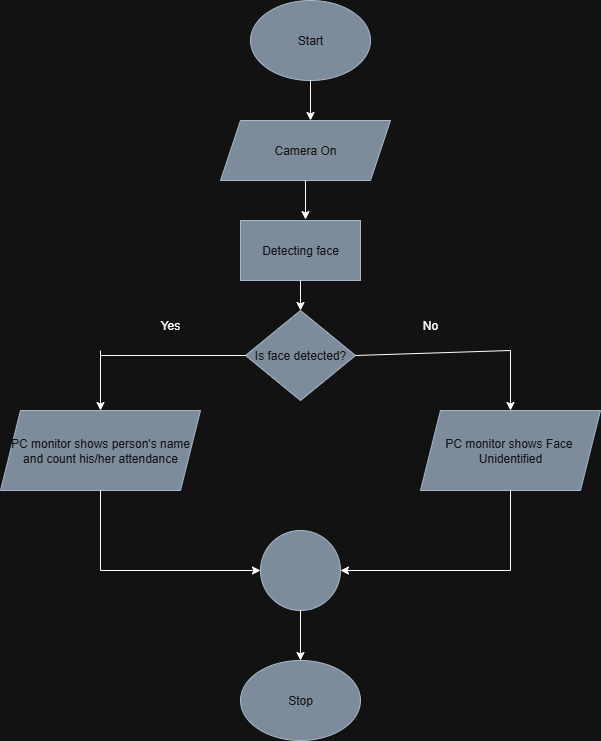

The diagram above was exported from draw.io. Its source (the exported page's mxGraphModel, read from the mxfile embedded in the PNG):
<mxGraphModel dx="1042" dy="658" grid="1" gridSize="10" guides="1" tooltips="1" connect="1" arrows="1" fold="1" page="1" pageScale="1" pageWidth="850" pageHeight="1100" math="0" shadow="0">
  <root>
    <mxCell id="0" />
    <mxCell id="1" parent="0" />
    <mxCell id="I7zqVEAJQoPXBQ8nZ-Ki-1" value="Start" style="ellipse;whiteSpace=wrap;html=1;fillColor=#647687;strokeColor=#314354;fontColor=#ffffff;" vertex="1" parent="1">
      <mxGeometry x="310" y="20" width="120" height="80" as="geometry" />
    </mxCell>
    <mxCell id="I7zqVEAJQoPXBQ8nZ-Ki-2" value="" style="endArrow=classic;html=1;rounded=0;exitX=0.5;exitY=1;exitDx=0;exitDy=0;" edge="1" parent="1" source="I7zqVEAJQoPXBQ8nZ-Ki-1">
      <mxGeometry width="50" height="50" relative="1" as="geometry">
        <mxPoint x="330" y="160" as="sourcePoint" />
        <mxPoint x="370" y="140" as="targetPoint" />
      </mxGeometry>
    </mxCell>
    <mxCell id="I7zqVEAJQoPXBQ8nZ-Ki-3" value="Camera On" style="shape=parallelogram;perimeter=parallelogramPerimeter;whiteSpace=wrap;html=1;fixedSize=1;fillColor=#647687;fontColor=#ffffff;strokeColor=#314354;" vertex="1" parent="1">
      <mxGeometry x="280" y="140" width="170" height="60" as="geometry" />
    </mxCell>
    <mxCell id="I7zqVEAJQoPXBQ8nZ-Ki-4" value="Detecting face" style="rounded=0;whiteSpace=wrap;html=1;fillColor=#647687;fontColor=#ffffff;strokeColor=#314354;" vertex="1" parent="1">
      <mxGeometry x="300" y="240" width="120" height="60" as="geometry" />
    </mxCell>
    <mxCell id="I7zqVEAJQoPXBQ8nZ-Ki-5" value="" style="endArrow=classic;html=1;rounded=0;exitX=0.5;exitY=1;exitDx=0;exitDy=0;" edge="1" parent="1" source="I7zqVEAJQoPXBQ8nZ-Ki-3">
      <mxGeometry width="50" height="50" relative="1" as="geometry">
        <mxPoint x="320" y="260" as="sourcePoint" />
        <mxPoint x="365" y="239" as="targetPoint" />
      </mxGeometry>
    </mxCell>
    <mxCell id="I7zqVEAJQoPXBQ8nZ-Ki-6" value="Is face detected?" style="rhombus;whiteSpace=wrap;html=1;fillColor=#647687;fontColor=#ffffff;strokeColor=#314354;" vertex="1" parent="1">
      <mxGeometry x="305" y="330" width="110" height="90" as="geometry" />
    </mxCell>
    <mxCell id="I7zqVEAJQoPXBQ8nZ-Ki-7" value="" style="endArrow=classic;html=1;rounded=0;entryX=0.5;entryY=0;entryDx=0;entryDy=0;exitX=0.5;exitY=1;exitDx=0;exitDy=0;" edge="1" parent="1" source="I7zqVEAJQoPXBQ8nZ-Ki-4" target="I7zqVEAJQoPXBQ8nZ-Ki-6">
      <mxGeometry width="50" height="50" relative="1" as="geometry">
        <mxPoint x="320" y="340" as="sourcePoint" />
        <mxPoint x="370" y="290" as="targetPoint" />
      </mxGeometry>
    </mxCell>
    <mxCell id="I7zqVEAJQoPXBQ8nZ-Ki-10" value="" style="endArrow=none;html=1;rounded=0;entryX=0;entryY=0.5;entryDx=0;entryDy=0;" edge="1" parent="1" target="I7zqVEAJQoPXBQ8nZ-Ki-6">
      <mxGeometry width="50" height="50" relative="1" as="geometry">
        <mxPoint x="160" y="375" as="sourcePoint" />
        <mxPoint x="300" y="380" as="targetPoint" />
      </mxGeometry>
    </mxCell>
    <mxCell id="I7zqVEAJQoPXBQ8nZ-Ki-11" value="" style="endArrow=none;html=1;rounded=0;exitX=1;exitY=0.5;exitDx=0;exitDy=0;" edge="1" parent="1" source="I7zqVEAJQoPXBQ8nZ-Ki-6">
      <mxGeometry width="50" height="50" relative="1" as="geometry">
        <mxPoint x="420" y="380" as="sourcePoint" />
        <mxPoint x="570" y="370" as="targetPoint" />
      </mxGeometry>
    </mxCell>
    <mxCell id="I7zqVEAJQoPXBQ8nZ-Ki-14" value="" style="endArrow=classic;html=1;rounded=0;" edge="1" parent="1">
      <mxGeometry width="50" height="50" relative="1" as="geometry">
        <mxPoint x="160" y="370" as="sourcePoint" />
        <mxPoint x="160" y="430" as="targetPoint" />
      </mxGeometry>
    </mxCell>
    <mxCell id="I7zqVEAJQoPXBQ8nZ-Ki-15" value="" style="endArrow=classic;html=1;rounded=0;" edge="1" parent="1">
      <mxGeometry width="50" height="50" relative="1" as="geometry">
        <mxPoint x="570" y="370" as="sourcePoint" />
        <mxPoint x="570" y="430" as="targetPoint" />
      </mxGeometry>
    </mxCell>
    <mxCell id="I7zqVEAJQoPXBQ8nZ-Ki-18" value="No" style="text;strokeColor=none;align=center;fillColor=none;html=1;verticalAlign=middle;whiteSpace=wrap;rounded=0;" vertex="1" parent="1">
      <mxGeometry x="460" y="330" width="60" height="30" as="geometry" />
    </mxCell>
    <mxCell id="I7zqVEAJQoPXBQ8nZ-Ki-19" value="Yes" style="text;strokeColor=none;align=center;fillColor=none;html=1;verticalAlign=middle;whiteSpace=wrap;rounded=0;" vertex="1" parent="1">
      <mxGeometry x="200" y="335" width="60" height="20" as="geometry" />
    </mxCell>
    <mxCell id="I7zqVEAJQoPXBQ8nZ-Ki-21" value="PC monitor shows person's name&lt;div&gt;and count his/her attendance&lt;/div&gt;" style="shape=parallelogram;perimeter=parallelogramPerimeter;whiteSpace=wrap;html=1;fixedSize=1;fillColor=#647687;fontColor=#ffffff;strokeColor=#314354;" vertex="1" parent="1">
      <mxGeometry x="60" y="430" width="200" height="80" as="geometry" />
    </mxCell>
    <mxCell id="I7zqVEAJQoPXBQ8nZ-Ki-22" value="PC monitor shows Face&amp;nbsp;&lt;div&gt;Unidentified&lt;/div&gt;" style="shape=parallelogram;perimeter=parallelogramPerimeter;whiteSpace=wrap;html=1;fixedSize=1;fillColor=#647687;fontColor=#ffffff;strokeColor=#314354;" vertex="1" parent="1">
      <mxGeometry x="480" y="430" width="180" height="80" as="geometry" />
    </mxCell>
    <mxCell id="I7zqVEAJQoPXBQ8nZ-Ki-23" value="" style="endArrow=classic;html=1;rounded=0;exitX=0.5;exitY=1;exitDx=0;exitDy=0;" edge="1" parent="1" source="I7zqVEAJQoPXBQ8nZ-Ki-21" target="I7zqVEAJQoPXBQ8nZ-Ki-25">
      <mxGeometry width="50" height="50" relative="1" as="geometry">
        <mxPoint x="140" y="570" as="sourcePoint" />
        <mxPoint x="340" y="590" as="targetPoint" />
        <Array as="points">
          <mxPoint x="160" y="590" />
        </Array>
      </mxGeometry>
    </mxCell>
    <mxCell id="I7zqVEAJQoPXBQ8nZ-Ki-24" value="" style="endArrow=classic;html=1;rounded=0;exitX=0.5;exitY=1;exitDx=0;exitDy=0;" edge="1" parent="1" source="I7zqVEAJQoPXBQ8nZ-Ki-22">
      <mxGeometry width="50" height="50" relative="1" as="geometry">
        <mxPoint x="510" y="600" as="sourcePoint" />
        <mxPoint x="400" y="590" as="targetPoint" />
        <Array as="points">
          <mxPoint x="570" y="590" />
        </Array>
      </mxGeometry>
    </mxCell>
    <mxCell id="I7zqVEAJQoPXBQ8nZ-Ki-25" value="" style="ellipse;whiteSpace=wrap;html=1;aspect=fixed;fillColor=#647687;fontColor=#ffffff;strokeColor=#314354;" vertex="1" parent="1">
      <mxGeometry x="320" y="550" width="80" height="80" as="geometry" />
    </mxCell>
    <mxCell id="I7zqVEAJQoPXBQ8nZ-Ki-26" value="" style="endArrow=classic;html=1;rounded=0;exitX=0.5;exitY=1;exitDx=0;exitDy=0;" edge="1" parent="1" source="I7zqVEAJQoPXBQ8nZ-Ki-25">
      <mxGeometry width="50" height="50" relative="1" as="geometry">
        <mxPoint x="310" y="720" as="sourcePoint" />
        <mxPoint x="360" y="680" as="targetPoint" />
      </mxGeometry>
    </mxCell>
    <mxCell id="I7zqVEAJQoPXBQ8nZ-Ki-27" value="Stop" style="ellipse;whiteSpace=wrap;html=1;fillColor=#647687;fontColor=#ffffff;strokeColor=#314354;" vertex="1" parent="1">
      <mxGeometry x="300" y="680" width="120" height="80" as="geometry" />
    </mxCell>
  </root>
</mxGraphModel>